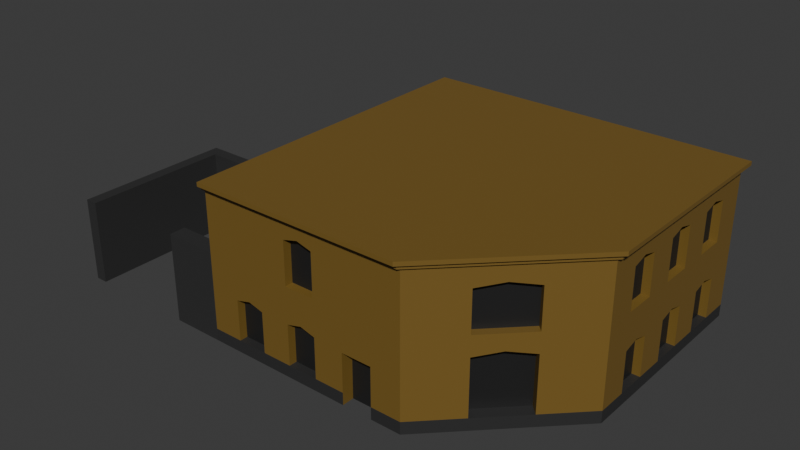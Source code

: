 # Source: Edificio-1.blend  (saved by Blender 4.5.87; exported with 4.5.12 LTS)
import bpy
from mathutils import Matrix  # noqa: F401  (used for matrix-valued properties, if any)

bpy.ops.wm.read_factory_settings(use_empty=True)
scene = bpy.context.scene
scene.name = 'Scene'

# ---- collections
col_collection = bpy.data.collections.new('Collection'); scene.collection.children.link(col_collection)

# ---- materials (node trees are filled in below, after node groups)
mat_base = bpy.data.materials.new('BASE')
mat_ventanas_puertas = bpy.data.materials.new('Ventanas/Puertas')
mat_parteinferior = bpy.data.materials.new('ParteInferior')
mat_segundaparte = bpy.data.materials.new('SegundaParte')

# ---- material node trees
mat_base.use_nodes = True; mat_base.node_tree.nodes.clear()
_N = mat_base.node_tree.nodes; _L = mat_base.node_tree.links
n0 = _N.new('ShaderNodeBsdfPrincipled'); n0.name = 'Principled BSDF'; n0.location = (-200, 100)
n0.inputs[0].default_value = (0.1914, 0.1137, 0.0218, 1.0)
n1 = _N.new('ShaderNodeOutputMaterial'); n1.name = 'Material Output'; n1.location = (200, 100)
_L.new(n0.outputs[0], n1.inputs[0])
n1.is_active_output = True
mat_ventanas_puertas.use_nodes = True; mat_ventanas_puertas.node_tree.nodes.clear()
_N = mat_ventanas_puertas.node_tree.nodes; _L = mat_ventanas_puertas.node_tree.links
n0 = _N.new('ShaderNodeBsdfPrincipled'); n0.name = 'Principled BSDF'; n0.location = (-200, 100)
n0.inputs[0].default_value = (0.01465, 0.01465, 0.01465, 1.0)
n1 = _N.new('ShaderNodeOutputMaterial'); n1.name = 'Material Output'; n1.location = (200, 100)
_L.new(n0.outputs[0], n1.inputs[0])
n1.is_active_output = True
mat_parteinferior.use_nodes = True; mat_parteinferior.node_tree.nodes.clear()
_N = mat_parteinferior.node_tree.nodes; _L = mat_parteinferior.node_tree.links
n0 = _N.new('ShaderNodeBsdfPrincipled'); n0.name = 'Principled BSDF'; n0.location = (-200, 100)
n0.inputs[0].default_value = (0.03003, 0.03003, 0.03003, 1.0)
n1 = _N.new('ShaderNodeOutputMaterial'); n1.name = 'Material Output'; n1.location = (200, 100)
_L.new(n0.outputs[0], n1.inputs[0])
n1.is_active_output = True
mat_segundaparte.use_nodes = True; mat_segundaparte.node_tree.nodes.clear()
_N = mat_segundaparte.node_tree.nodes; _L = mat_segundaparte.node_tree.links
n0 = _N.new('ShaderNodeBsdfPrincipled'); n0.name = 'Principled BSDF'; n0.location = (-200, 100)
n0.inputs[0].default_value = (0.03193, 0.03193, 0.03193, 1.0)
n1 = _N.new('ShaderNodeOutputMaterial'); n1.name = 'Material Output'; n1.location = (200, 100)
_L.new(n0.outputs[0], n1.inputs[0])
n1.is_active_output = True

# ---- world
world_world = bpy.data.worlds.new('World'); scene.world = world_world
world_world.use_nodes = True; world_world.node_tree.nodes.clear()
_N = world_world.node_tree.nodes; _L = world_world.node_tree.links
n0 = _N.new('ShaderNodeOutputWorld'); n0.name = 'World Output'; n0.location = (200, 100)
n1 = _N.new('ShaderNodeBackground'); n1.name = 'Background'; n1.location = (-200, 100)
n1.inputs[0].default_value = (0.05088, 0.05088, 0.05088, 1.0)
_L.new(n1.outputs[0], n0.inputs[0])
n0.is_active_output = True
world_world.color = (0.05088, 0.05088, 0.05088)
world_world.sun_shadow_jitter_overblur = 0.0

# ---- meshes
me_plane = bpy.data.meshes.new('Plane')
me_plane.from_pydata([(-1.0, -1.0, 0.0), (1.0, -0.3, 0.075), (-1.0, 1.0, 0.0), (1.0, 1.0, 0.0), (0.3, -1.0, 0.0), (1.0, 1.0, 0.075), (0.3, -1.0, 0.075), (1.0, -0.3, 0.0), (-0.07143, -1.0, 0.0), (0.1143, -1.0, 0.0), (-0.8143, -1.0, 0.075), (-0.6286, -1.0, 0.075), (-0.4429, -1.0, 0.075), (-0.2571, -1.0, 0.075), (-0.07143, -1.0, 0.075), (0.1143, -1.0, 0.075), (-0.8143, -1.0, 0.075), (-0.6286, -1.0, 0.075), (-0.4429, -1.0, 0.075), (-0.2571, -1.0, 0.075), (-0.07143, -1.0, 0.075), (0.1143, -1.0, 0.075), (-0.4429, -0.95, 0.325), (-0.4429, -1.0, 0.325), (-0.8143, -1.0, 0.325), (-0.6286, -1.0, 0.325), (-0.4429, -0.95, 0.325), (-0.8143, -1.0, 0.325), (-0.6286, -1.0, 0.325), (-0.4429, -1.0, 0.325), (-1.0, -1.0, 0.075), (-0.07143, -1.0, 0.075), (-0.7214, -0.95, 0.35), (-0.8143, -1.0, 0.075), (-0.6286, -1.0, 0.075), (-0.4429, -1.0, 0.075), (-0.2571, -1.0, 0.075), (-0.8143, -0.95, 0.075), (-0.6286, -0.95, 0.075), (-0.4429, -0.95, 0.075), (-0.2571, -0.95, 0.075), (-0.8143, -0.95, 0.325), (-0.6286, -0.95, 0.325), (-0.4429, -0.95, 0.325), (-0.2571, -0.95, 0.325), (-0.8143, -1.0, 0.325), (-0.7214, -1.0, 0.35), (-0.8143, -1.0, 0.325), (-0.6286, -1.0, 0.325), (-0.4429, -1.0, 0.325), (-0.2571, -1.0, 0.325), (-0.35, -0.95, 0.35), (-1.0, -1.0, 0.55), (0.3, -1.0, 0.55), (-0.6286, -1.0, 0.325), (-0.4429, -1.0, 0.325), (-0.2571, -1.0, 0.325), (-0.35, -1.0, 0.35), (0.1143, -0.925, 0.0), (-0.07143, -0.925, 0.0), (0.1143, -1.0, 0.3125), (-0.07143, -1.0, 0.3125), (1.0, 0.07143, 0.075), (0.4803, -0.7137, 0.075), (0.7666, -0.5334, 0.075), (0.5333, -0.7667, 0.075), (-0.07143, -0.925, 0.3125), (0.7666, -0.5334, 0.425), (0.5333, -0.7667, 0.425), (1.0, -0.1143, 0.075), (0.1143, -0.925, 0.3125), (0.65, -0.65, 0.45), (0.5969, -0.597, 0.45), (0.4803, -0.7137, 0.425), (0.7136, -0.4803, 0.075), (0.7136, -0.4803, 0.425), (1.0, 0.2571, 0.075), (1.0, 0.4429, 0.075), (1.0, 0.6286, 0.075), (1.0, 0.8143, 0.075), (0.95, 0.07143, 0.075), (0.95, -0.1143, 0.075), (0.95, 0.2571, 0.075), (0.95, 0.4429, 0.075), (0.95, 0.6286, 0.075), (0.95, 0.8143, 0.075), (0.95, 0.07143, 0.325), (0.95, -0.1143, 0.325), (0.95, 0.2571, 0.325), (0.95, 0.4429, 0.325), (0.95, 0.6286, 0.325), (0.95, 0.8143, 0.325), (-1.0, -1.0, 0.55), (0.95, -0.02143, 0.35), (0.95, 0.35, 0.35), (0.95, 0.7214, 0.35), (0.3, -1.05, 0.95), (1.0, -0.3, 0.55), (1.0, 0.07143, 0.325), (1.0, -0.1143, 0.325), (1.0, 0.2571, 0.325), (1.0, 0.4429, 0.325), (1.0, 0.6286, 0.325), (1.0, 0.8143, 0.325), (1.0, -0.3, 0.55), (1.0, 1.0, 0.55), (1.0, 0.6286, 0.55), (1.0, 0.8143, 0.55), (1.0, 0.4429, 0.55), (1.0, 0.2571, 0.55), (1.0, 0.07143, 0.55), (1.0, 1.0, 0.55), (1.0, 0.07143, 0.325), (1.0, -0.1143, 0.325), (1.0, 0.2571, 0.325), (1.0, 0.4429, 0.325), (1.0, 0.6286, 0.325), (1.0, 0.8143, 0.325), (1.0, -0.02143, 0.35), (1.0, 0.35, 0.35), (1.0, 0.7214, 0.35), (1.0, -0.1143, 0.55), (1.0, 0.8143, 0.55), (1.0, 0.6286, 0.55), (1.0, 0.4429, 0.55), (1.0, 0.2571, 0.55), (1.0, 0.07143, 0.55), (1.0, -0.1143, 0.55), (1.0, 0.8143, 0.8), (1.0, 0.6286, 0.8), (1.0, 0.4429, 0.8), (1.0, 0.2571, 0.8), (1.0, 0.07143, 0.8), (1.0, -0.1143, 0.8), (1.0, 0.8143, 0.8), (0.95, 0.4429, 0.55), (0.95, 0.2571, 0.55), (0.95, 0.8143, 0.55), (0.95, 0.6286, 0.55), (0.95, 0.07143, 0.55), (0.95, -0.1143, 0.55), (0.95, 0.4429, 0.8), (0.95, 0.2571, 0.8), (0.95, 0.8143, 0.8), (0.95, 0.6286, 0.8), (0.95, 0.07143, 0.8), (0.95, -0.1143, 0.8), (1.0, -0.02143, 0.825), (0.95, -0.02143, 0.825), (1.0, 0.35, 0.825), (0.95, 0.35, 0.825), (1.0, 0.7214, 0.825), (0.95, 0.7214, 0.825), (1.0, 1.0, 0.8), (1.0, 0.8143, 0.8), (1.0, 0.6286, 0.8), (1.0, 0.4429, 0.8), (1.0, 0.2571, 0.8), (1.0, 0.07143, 0.8), (1.0, -0.1143, 0.8), (1.0, -0.3, 0.925), (1.0, 1.0, 0.925), (0.7667, -0.5333, 0.8), (-1.0, -1.025, 0.925), (0.5333, -0.7667, 0.8), (0.65, -0.65, 0.825), (0.7667, -0.5333, 0.55), (0.3, -1.025, 0.925), (0.5333, -0.7667, 0.55), (-1.0, -1.0, 0.925), (0.3, -1.0, 0.925), (0.7667, -0.5333, 0.8), (0.5333, -0.7667, 0.8), (0.6146, -0.6146, 0.825), (0.7313, -0.498, 0.55), (0.7313, -0.498, 0.8), (0.498, -0.7313, 0.8), (0.498, -0.7313, 0.55), (1.0, -0.3, 0.925), (0.3, -1.0, 0.925), (0.7667, -0.5333, 0.925), (0.5333, -0.7667, 0.925), (-0.4429, -1.0, 0.55), (-0.2571, -1.0, 0.55), (-1.0, -1.05, 0.95), (-0.4429, -1.0, 0.55), (-0.2571, -1.0, 0.55), (-1.0, -1.05, 0.975), (0.3, -1.05, 0.975), (1.025, -0.3, 0.925), (-0.4429, -1.0, 0.8125), (-0.2571, -1.0, 0.8125), (-1.0, -1.025, 0.95), (0.3, -1.025, 0.95), (-0.2571, -0.95, 0.55), (-0.35, -1.0, 0.8375), (-0.4429, -0.95, 0.55), (-0.4429, -0.95, 0.8125), (-0.2571, -0.95, 0.8125), (-0.35, -0.95, 0.8375), (1.025, 1.0, 0.925), (1.025, -0.3, 0.95), (1.025, 1.0, 0.95), (1.05, -0.3, 0.95), (1.05, 1.0, 0.95), (1.05, -0.3, 0.975), (1.05, 1.0, 0.975), (-1.0, 1.0, 0.975), (1.0, 1.0, 0.975), (-1.0, -1.0, 0.975), (-1.0, 1.0, 0.975), (-1.0, 0.0, 0.0), (-2.0, -1.0, 0.0), (-2.0, 0.0, 0.0), (-1.0, -0.9, 0.0), (-2.0, -1.0, 0.525), (-1.325, -1.0, 0.0), (-1.325, -0.9, 0.0), (-1.0, -0.9, 0.55), (-1.0, -1.0, 0.55), (-1.325, -1.0, 0.55), (-1.325, -0.9, 0.55), (-1.0, 0.0, 0.525), (-2.0, 0.0, 0.525), (-2.0, 0.0, 0.525), (-2.075, -1.0, 0.525), (-2.075, 0.0, 0.525), (-2.075, -1.0, 0.0), (-2.075, 0.0, 0.0), (-1.0, -0.075, 0.0), (-2.0, -0.075, 0.0), (-1.0, -0.075, 0.525), (-2.0, -0.075, 0.525), (-1.333, -0.075, 0.0), (-1.667, -0.075, 0.0), (-2.0, 0.0, 0.3937), (-1.0, 0.0, 0.3937), (-2.0, -0.075, 0.3937), (-1.0, -0.075, 0.3937), (-1.667, -0.075, 0.3937), (-1.333, -0.075, 0.3937), (-1.333, -0.025, 0.0), (-1.667, -0.025, 0.0), (-1.667, -0.025, 0.3937), (-1.333, -0.025, 0.3937)], [(23, 29), (20, 14), (15, 21), (18, 12), (13, 19), (16, 10), (11, 17), (26, 22), (27, 24), (25, 28), (134, 151)], [(210, 2, 211, 214, 0, 209), (4, 6, 15, 9), (65, 6, 4, 7, 1, 64), (39, 40, 44, 51, 43), (33, 34, 38, 37), (65, 64, 74, 63), (36, 35, 34, 33, 30, 0, 8, 31), (35, 36, 40, 39), (69, 62, 80, 81), (58, 70, 66, 59), (32, 42, 54, 46), (33, 37, 41, 47), (34, 48, 42, 38), (35, 39, 43, 49), (36, 50, 44, 40), (51, 44, 56, 57), (43, 51, 57, 55), (41, 32, 46, 45), (37, 38, 42, 32, 41), (78, 79, 85, 84), (160, 161, 200, 189), (9, 15, 60, 70, 58), (64, 67, 75, 74), (78, 77, 76, 62, 69, 1, 7, 3, 5, 79), (68, 65, 63, 73), (172, 181, 179, 6, 65, 68, 71, 67, 64, 1, 178, 180, 171, 166, 168), (71, 68, 73, 72), (67, 71, 72, 75), (31, 8, 59, 66, 61), (63, 74, 75, 72, 73), (60, 61, 66, 70), (76, 77, 83, 82), (82, 83, 89, 94, 88), (122, 105, 111, 107), (84, 85, 91, 95, 90), (104, 127, 121, 97), (184, 96, 188, 187), (105, 122, 123, 124, 125, 126, 127, 104, 1, 69, 99, 113, 118, 98, 62, 76, 100, 114, 119, 101, 77, 78, 102, 116, 120, 103, 79, 5), (127, 126, 110, 121), (81, 80, 86, 93, 87), (126, 125, 109, 110), (69, 81, 87, 99), (62, 98, 86, 80), (76, 82, 88, 100), (77, 101, 89, 83), (78, 84, 90, 102), (79, 103, 91, 85), (124, 123, 106, 108), (125, 124, 108, 109), (151, 129, 144, 152), (127, 126, 139, 140), (93, 86, 112, 118), (94, 89, 115, 119), (90, 95, 120, 116), (88, 94, 119, 114), (95, 91, 117, 120), (87, 93, 118, 113), (123, 122, 107, 106), (137, 143, 152, 144, 138), (135, 141, 150, 142, 136), (131, 125, 136, 142), (122, 128, 143, 137), (147, 133, 146, 148), (129, 123, 138, 144), (125, 124, 135, 136), (126, 132, 145, 139), (149, 131, 142, 150), (124, 130, 141, 135), (123, 122, 137, 138), (132, 147, 148, 145), (130, 149, 150, 141), (128, 151, 152, 143), (139, 145, 148, 146, 140), (123, 155, 156, 124), (125, 157, 158, 126), (122, 105, 153, 154), (146, 159, 127, 140), (161, 160, 104, 127, 159, 133, 147, 158, 157, 131, 149, 156, 155, 129, 151, 154, 153), (177, 174, 175, 173, 176), (162, 165, 173, 175), (166, 174, 177, 168), (169, 170, 167, 163), (165, 164, 176, 173), (164, 168, 177, 176), (166, 162, 175, 174), (192, 193, 96, 184), (180, 181, 172, 164, 165, 171), (203, 204, 206, 205), (183, 186, 194, 196, 185, 182), (185, 190, 195, 191, 186, 183, 53, 170, 169, 92), (182, 185, 92, 52, 30, 33, 47, 45, 46, 48, 34, 35, 49, 55, 57, 50, 36, 31, 61, 60, 15, 6, 53, 183), (201, 202, 204, 203), (167, 189, 201, 193), (195, 190, 197, 199), (163, 167, 193, 192), (190, 185, 196, 197), (189, 200, 202, 201), (191, 195, 199, 198), (170, 160, 189, 167), (186, 191, 198, 194), (196, 194, 198, 199, 197), (193, 201, 203, 96), (96, 203, 205, 188), (187, 188, 205, 206, 208, 207, 210, 209), (202, 200, 161, 3, 208, 206, 204), (192, 184, 187, 209, 0, 169, 163), (214, 217, 221, 218), (219, 218, 221, 220), (216, 0, 219, 220), (0, 214, 218, 219), (217, 216, 220, 221), (236, 222, 231, 238), (212, 213, 224, 215), (215, 224, 226, 225), (225, 226, 228, 227), (212, 227, 228, 213), (215, 225, 227, 212), (213, 228, 226, 224), (222, 223, 232, 231), (235, 213, 230, 237), (211, 213, 223, 222), (223, 235, 237, 232), (211, 236, 238, 229), (233, 229, 238, 231, 232, 237, 230, 234, 239, 240), (242, 241, 244, 243), (240, 239, 243, 244), (239, 234, 242, 243), (233, 240, 244, 241), (233, 241, 242, 234, 230, 213, 211, 229)])
me_plane.polygons.foreach_set('material_index', [0, 2, 2, 1, 2, 2, 2, 2, 2, 1, 0, 0, 0, 0, 0, 0, 0, 0, 1, 2, 0, 0, 0, 2, 0, 0, 0, 0, 0, 1, 0, 2, 1, 0, 1, 0, 0, 0, 0, 1, 0, 0, 0, 0, 0, 0, 0, 0, 0, 0, 0, 0, 0, 0, 0, 0, 0, 0, 1, 1, 0, 0, 0, 0, 0, 0, 0, 0, 0, 0, 0, 0, 1, 0, 0, 0, 0, 0, 1, 0, 0, 0, 0, 0, 0, 0, 0, 0, 0, 0, 0, 0, 0, 0, 0, 0, 0, 0, 0, 0, 1, 0, 0, 0, 0, 0, 3, 3, 3, 0, 0, 0, 3, 3, 3, 0, 3, 3, 3, 0, 3, 0, 0, 3, 1, 0, 0, 0, 0])
_uv = me_plane.uv_layers.new(name='UVMap')
_uv.uv.foreach_set('vector', [0.0, 1.0, 0.0, 1.0, 0.0, 0.5, 0.0, 0.05, 0.0, 0.0, 0.0, 0.0, 0.65, 0.0, 0.65, 0.0, 0.5571, 0.0, 0.5571, 0.0, 0.7667, 0.1167, 0.65, 0.0, 0.65, 0.0, 1.0, 0.35, 1.0, 0.35, 0.8833, 0.2333, 0.2786, 0.0, 0.3714, 0.0, 0.3714, 0.0, 0.325, 0.0, 0.2786, 0.0, 0.09286, 0.0, 0.1857, 0.0, 0.1857, 0.0, 0.09286, 0.0, 0.7667, 0.1167, 0.8833, 0.2333, 0.8833, 0.2333, 0.7667, 0.1167, 0.3714, 0.0, 0.2786, 0.0, 0.1857, 0.0, 0.09286, 0.0, 0.0, 0.0, 0.0, 0.0, 0.4643, 0.0, 0.4643, 0.0, 0.2786, 0.0, 0.3714, 0.0, 0.3714, 0.0, 0.2786, 0.0, 1.0, 0.4429, 1.0, 0.5357, 1.0, 0.5357, 1.0, 0.4429, 0.5571, 0.0, 0.5571, 0.0, 0.4643, 0.0, 0.4643, 0.0, 0.1393, 0.0, 0.1857, 0.0, 0.1857, 0.0, 0.1393, 0.0, 0.09286, 0.0, 0.09286, 0.0, 0.09286, 0.0, 0.09286, 0.0, 0.1857, 0.0, 0.1857, 0.0, 0.1857, 0.0, 0.1857, 0.0, 0.2786, 0.0, 0.2786, 0.0, 0.2786, 0.0, 0.2786, 0.0, 0.3714, 0.0, 0.3714, 0.0, 0.3714, 0.0, 0.3714, 0.0, 0.325, 0.0, 0.3714, 0.0, 0.3714, 0.0, 0.325, 0.0, 0.2786, 0.0, 0.325, 0.0, 0.325, 0.0, 0.2786, 0.0, 0.09286, 0.0, 0.1393, 0.0, 0.1393, 0.0, 0.09286, 0.0, 0.09286, 0.0, 0.1857, 0.0, 0.1857, 0.0, 0.1393, 0.0, 0.09286, 0.0, 1.0, 0.8143, 1.0, 0.9071, 1.0, 0.9071, 1.0, 0.8143, 1.0, 0.35, 1.0, 1.0, 1.0, 1.0, 1.0, 0.35, 0.5571, 0.0, 0.5571, 0.0, 0.5571, 0.0, 0.5571, 0.0, 0.5571, 0.0, 0.8833, 0.2333, 0.8833, 0.2333, 0.8833, 0.2333, 0.8833, 0.2333, 1.0, 0.8143, 1.0, 0.7214, 1.0, 0.6286, 1.0, 0.5357, 1.0, 0.4429, 1.0, 0.35, 1.0, 0.35, 1.0, 1.0, 1.0, 1.0, 1.0, 0.9071, 0.7667, 0.1167, 0.7667, 0.1167, 0.7667, 0.1167, 0.7667, 0.1167, 0.7667, 0.1167, 0.7667, 0.1167, 0.65, 0.0, 0.65, 0.0, 0.7667, 0.1167, 0.0, 0.0, 0.0, 0.0, 0.8833, 0.2333, 0.8833, 0.2333, 1.0, 0.35, 1.0, 0.35, 0.8833, 0.2333, 0.8833, 0.2333, 0.8833, 0.2333, 0.7667, 0.1167, 0.0, 0.0, 0.0, 0.0, 0.0, 0.0, 0.0, 0.0, 0.0, 0.0, 0.0, 0.0, 0.0, 0.0, 0.0, 0.0, 0.4643, 0.0, 0.4643, 0.0, 0.4643, 0.0, 0.4643, 0.0, 0.4643, 0.0, 0.7667, 0.1167, 0.8833, 0.2333, 0.8833, 0.2333, 0.825, 0.175, 0.7667, 0.1167, 0.5571, 0.0, 0.4643, 0.0, 0.4643, 0.0, 0.5571, 0.0, 1.0, 0.6286, 1.0, 0.7214, 1.0, 0.7214, 1.0, 0.6286, 1.0, 0.6286, 1.0, 0.7214, 1.0, 0.7214, 1.0, 0.675, 1.0, 0.6286, 1.0, 0.9071, 1.0, 1.0, 1.0, 1.0, 1.0, 0.9071, 1.0, 0.8143, 1.0, 0.9071, 1.0, 0.9071, 1.0, 0.8607, 1.0, 0.8143, 1.0, 0.35, 1.0, 0.4429, 1.0, 0.4429, 1.0, 0.35, 0.0, 0.0, 0.65, 0.0, 0.65, 0.0, 0.0, 0.0, 1.0, 1.0, 1.0, 0.9071, 1.0, 0.8143, 1.0, 0.7214, 1.0, 0.6286, 1.0, 0.5357, 1.0, 0.4429, 1.0, 0.35, 1.0, 0.35, 1.0, 0.4429, 1.0, 0.4429, 1.0, 0.4429, 1.0, 0.4893, 1.0, 0.5357, 1.0, 0.5357, 1.0, 0.6286, 1.0, 0.6286, 1.0, 0.6286, 1.0, 0.675, 1.0, 0.7214, 1.0, 0.7214, 1.0, 0.8143, 1.0, 0.8143, 1.0, 0.8143, 1.0, 0.8607, 1.0, 0.9071, 1.0, 0.9071, 1.0, 1.0, 1.0, 0.4429, 1.0, 0.5357, 1.0, 0.5357, 1.0, 0.4429, 1.0, 0.4429, 1.0, 0.5357, 1.0, 0.5357, 1.0, 0.4893, 1.0, 0.4429, 1.0, 0.5357, 1.0, 0.6286, 1.0, 0.6286, 1.0, 0.5357, 1.0, 0.4429, 1.0, 0.4429, 1.0, 0.4429, 1.0, 0.4429, 1.0, 0.5357, 1.0, 0.5357, 1.0, 0.5357, 1.0, 0.5357, 1.0, 0.6286, 1.0, 0.6286, 1.0, 0.6286, 1.0, 0.6286, 1.0, 0.7214, 1.0, 0.7214, 1.0, 0.7214, 1.0, 0.7214, 1.0, 0.8143, 1.0, 0.8143, 1.0, 0.8143, 1.0, 0.8143, 1.0, 0.9071, 1.0, 0.9071, 1.0, 0.9071, 1.0, 0.9071, 1.0, 0.7214, 1.0, 0.8143, 1.0, 0.8143, 1.0, 0.7214, 1.0, 0.6286, 1.0, 0.7214, 1.0, 0.7214, 1.0, 0.6286, 0.0, 0.0, 0.0, 0.0, 0.0, 0.0, 0.0, 0.0, 1.0, 0.4429, 1.0, 0.5357, 1.0, 0.5357, 1.0, 0.4429, 1.0, 0.4893, 1.0, 0.5357, 1.0, 0.5357, 1.0, 0.4893, 1.0, 0.675, 1.0, 0.7214, 1.0, 0.7214, 1.0, 0.675, 1.0, 0.8143, 1.0, 0.8607, 1.0, 0.8607, 1.0, 0.8143, 1.0, 0.6286, 1.0, 0.675, 1.0, 0.675, 1.0, 0.6286, 1.0, 0.8607, 1.0, 0.9071, 1.0, 0.9071, 1.0, 0.8607, 1.0, 0.4429, 1.0, 0.4893, 1.0, 0.4893, 1.0, 0.4429, 1.0, 0.8143, 1.0, 0.9071, 1.0, 0.9071, 1.0, 0.8143, 1.0, 0.9071, 1.0, 0.9071, 1.0, 0.8607, 1.0, 0.8143, 1.0, 0.8143, 1.0, 0.7214, 1.0, 0.7214, 1.0, 0.675, 1.0, 0.6286, 1.0, 0.6286, 0.0, 0.0, 0.0, 0.0, 0.0, 0.0, 0.0, 0.0, 0.0, 0.0, 0.0, 0.0, 0.0, 0.0, 0.0, 0.0, 0.0, 0.0, 0.0, 0.0, 0.0, 0.0, 0.0, 0.0, 0.0, 0.0, 0.0, 0.0, 0.0, 0.0, 0.0, 0.0, 1.0, 0.6286, 1.0, 0.7214, 1.0, 0.7214, 1.0, 0.6286, 0.0, 0.0, 0.0, 0.0, 0.0, 0.0, 0.0, 0.0, 0.0, 0.0, 0.0, 0.0, 0.0, 0.0, 0.0, 0.0, 0.0, 0.0, 0.0, 0.0, 0.0, 0.0, 0.0, 0.0, 1.0, 0.8143, 1.0, 0.9071, 1.0, 0.9071, 1.0, 0.8143, 0.0, 0.0, 0.0, 0.0, 0.0, 0.0, 0.0, 0.0, 0.0, 0.0, 0.0, 0.0, 0.0, 0.0, 0.0, 0.0, 0.0, 0.0, 0.0, 0.0, 0.0, 0.0, 0.0, 0.0, 1.0, 0.5357, 1.0, 0.5357, 1.0, 0.4893, 1.0, 0.4429, 1.0, 0.4429, 1.0, 0.8143, 1.0, 0.8143, 1.0, 0.7214, 1.0, 0.7214, 1.0, 0.6286, 1.0, 0.6286, 1.0, 0.5357, 1.0, 0.5357, 1.0, 0.9071, 1.0, 1.0, 1.0, 1.0, 1.0, 0.9071, 1.0, 0.4429, 1.0, 0.4429, 1.0, 0.4429, 1.0, 0.4429, 1.0, 1.0, 1.0, 0.35, 1.0, 0.35, 1.0, 0.4429, 1.0, 0.4429, 0.0, 0.0, 0.0, 0.0, 1.0, 0.5357, 1.0, 0.6286, 0.0, 0.0, 0.0, 0.0, 1.0, 0.7214, 1.0, 0.8143, 0.0, 0.0, 0.0, 0.0, 1.0, 0.9071, 1.0, 1.0, 0.7667, 0.1167, 0.8833, 0.2333, 0.8833, 0.2333, 0.825, 0.175, 0.7667, 0.1167, 0.0, 0.0, 0.0, 0.0, 0.0, 0.0, 0.0, 0.0, 0.8833, 0.2333, 0.8833, 0.2333, 0.7667, 0.1167, 0.7667, 0.1167, 0.0, 0.0, 0.65, 0.0, 0.65, 0.0, 0.0, 0.0, 0.0, 0.0, 0.0, 0.0, 0.0, 0.0, 0.0, 0.0, 0.0, 0.0, 0.0, 0.0, 0.0, 0.0, 0.0, 0.0, 0.0, 0.0, 0.0, 0.0, 0.0, 0.0, 0.0, 0.0, 0.0, 0.0, 0.65, 0.0, 0.65, 0.0, 0.0, 0.0, 0.8833, 0.2333, 0.7667, 0.1167, 0.7667, 0.1167, 0.0, 0.0, 0.0, 0.0, 0.8833, 0.2333, 1.0, 0.35, 1.0, 1.0, 1.0, 1.0, 1.0, 0.35, 0.3714, 0.0, 0.3714, 0.0, 0.3714, 0.0, 0.2786, 0.0, 0.2786, 0.0, 0.2786, 0.0, 0.2786, 0.0, 0.2786, 0.0, 0.325, 0.0, 0.3714, 0.0, 0.3714, 0.0, 0.3714, 0.0, 0.65, 0.0, 0.65, 0.0, 0.0, 0.0, 0.0, 0.0, 0.2786, 0.0, 0.2786, 0.0, 0.0, 0.0, 0.0, 0.0, 0.0, 0.0, 0.09286, 0.0, 0.09286, 0.0, 0.09286, 0.0, 0.1393, 0.0, 0.1857, 0.0, 0.1857, 0.0, 0.2786, 0.0, 0.2786, 0.0, 0.2786, 0.0, 0.325, 0.0, 0.3714, 0.0, 0.3714, 0.0, 0.4643, 0.0, 0.4643, 0.0, 0.5571, 0.0, 0.5571, 0.0, 0.65, 0.0, 0.65, 0.0, 0.3714, 0.0, 1.0, 0.35, 1.0, 1.0, 1.0, 1.0, 1.0, 0.35, 0.65, 0.0, 1.0, 0.35, 1.0, 0.35, 0.65, 0.0, 0.325, 0.0, 0.2786, 0.0, 0.2786, 0.0, 0.325, 0.0, 0.0, 0.0, 0.65, 0.0, 0.65, 0.0, 0.0, 0.0, 0.2786, 0.0, 0.2786, 0.0, 0.2786, 0.0, 0.2786, 0.0, 1.0, 0.35, 1.0, 1.0, 1.0, 1.0, 1.0, 0.35, 0.3714, 0.0, 0.325, 0.0, 0.325, 0.0, 0.3714, 0.0, 0.65, 0.0, 1.0, 0.35, 1.0, 0.35, 0.65, 0.0, 0.3714, 0.0, 0.3714, 0.0, 0.3714, 0.0, 0.3714, 0.0, 0.2786, 0.0, 0.3714, 0.0, 0.3714, 0.0, 0.325, 0.0, 0.2786, 0.0, 0.65, 0.0, 1.0, 0.35, 1.0, 0.35, 0.65, 0.0, 0.65, 0.0, 1.0, 0.35, 1.0, 0.35, 0.65, 0.0, 0.0, 0.0, 0.65, 0.0, 1.0, 0.35, 1.0, 1.0, 1.0, 1.0, 0.0, 1.0, 0.0, 1.0, 0.0, 0.0, 1.0, 1.0, 1.0, 1.0, 1.0, 1.0, 1.0, 1.0, 1.0, 1.0, 1.0, 1.0, 1.0, 1.0, 0.0, 0.0, 0.0, 0.0, 0.0, 0.0, 0.0, 0.0, 0.0, 0.0, 0.0, 0.0, 0.0, 0.0, 0.0, 0.05, 0.0, 0.05, 0.0, 0.05, 0.0, 0.05, 0.0, 0.0, 0.0, 0.05, 0.0, 0.05, 0.0, 0.0, 0.0, 0.0, 0.0, 0.0, 0.0, 0.0, 0.0, 0.0, 0.0, 0.0, 0.0, 0.05, 0.0, 0.05, 0.0, 0.0, 0.0, 0.05, 0.0, 0.0, 0.0, 0.0, 0.0, 0.05, 0.0, 0.0, 0.0, 0.0, 0.0, 0.0, 0.0, 0.0, 0.0, 0.0, 0.0, 0.5, 0.0, 0.5, 0.0, 0.0, 0.0, 0.0, 0.0, 0.5, 0.0, 0.5, 0.0, 0.0, 0.0, 0.0, 0.0, 0.5, 0.0, 0.5, 0.0, 0.0, 0.0, 0.0, 0.0, 0.0, 0.0, 0.5, 0.0, 0.5, 0.0, 0.0, 0.0, 0.0, 0.0, 0.0, 0.0, 0.0, 0.0, 0.5, 0.0, 0.5, 0.0, 0.5, 0.0, 0.5, 0.0, 0.0, 0.0, 0.0, 0.0, 0.0, 0.0, 0.0, 0.0, 0.0, 0.0, 0.0, 0.0, 0.0, 0.0, 0.0, 0.0, 0.5, 0.0, 0.5, 0.0, 0.0, 0.0, 0.0, 0.0, 0.0, 0.0, 0.0, 0.0, 0.0, 0.0, 0.0, 0.0, 0.0, 0.0, 0.0, 0.0, 0.0, 0.0, 0.0, 0.0, 0.5, 0.0, 0.5, 0.0, 0.5, 0.0, 0.5, 0.0, 0.5, 0.0, 0.5, 0.0, 0.5, 0.0, 0.5, 0.0, 0.5, 0.0, 0.5, 0.0, 0.5, 0.0, 0.5, 0.0, 0.5, 0.0, 0.5, 0.0, 0.5, 0.0, 0.5, 0.0, 0.5, 0.0, 0.5, 0.0, 0.5, 0.0, 0.5, 0.0, 0.5, 0.0, 0.5, 0.0, 0.5, 0.0, 0.5, 0.0, 0.5, 0.0, 0.5, 0.0, 0.5, 0.0, 0.5, 0.0, 0.5, 0.0, 0.5, 0.0, 0.5, 0.0, 0.5, 0.0, 0.5, 0.0, 0.5])
me_plane.materials.append(mat_base)
me_plane.materials.append(mat_ventanas_puertas)
me_plane.materials.append(mat_parteinferior)
me_plane.materials.append(mat_segundaparte)
me_plane.update()

# ---- objects
ob_plane = bpy.data.objects.new('Plane', me_plane)

# ---- transforms, parenting, visibility, modifiers, constraints
ob_plane.location = (0.0, 0.0, 0.0)
ob_plane.scale = (4.0, 4.0, 4.0)

# ---- collection membership
col_collection.objects.link(ob_plane)

# ---- scene / render settings (as saved in the file)
scene.frame_start = 1; scene.frame_end = 250; scene.frame_set(1)
scene.render.engine = 'BLENDER_EEVEE_NEXT'
bpy.context.view_layer.update()

# ---- added for rendering (the .blend has no active camera and no usable light): camera, sun
cam_auto = bpy.data.cameras.new('AutoCamera')
cam_auto.lens = 50.0
cam_auto.sensor_width = 36.0
cam_auto.clip_end = 1000.0
ob_auto_camera = bpy.data.objects.new('AutoCamera', cam_auto)
scene.collection.objects.link(ob_auto_camera)
ob_auto_camera.location = (12.2446, -17.2536, 13.3857)
ob_auto_camera.rotation_euler = (1.09748, -7.21219e-08, 0.694738)
scene.camera = ob_auto_camera
light_auto_sun = bpy.data.lights.new('AutoSun', 'SUN')
light_auto_sun.energy = 3.0
light_auto_sun.angle = 0.0523599
ob_auto_sun = bpy.data.objects.new('AutoSun', light_auto_sun)
scene.collection.objects.link(ob_auto_sun)
ob_auto_sun.rotation_euler = (0.872665, 0.174533, 0.523599)
bpy.context.view_layer.update()
